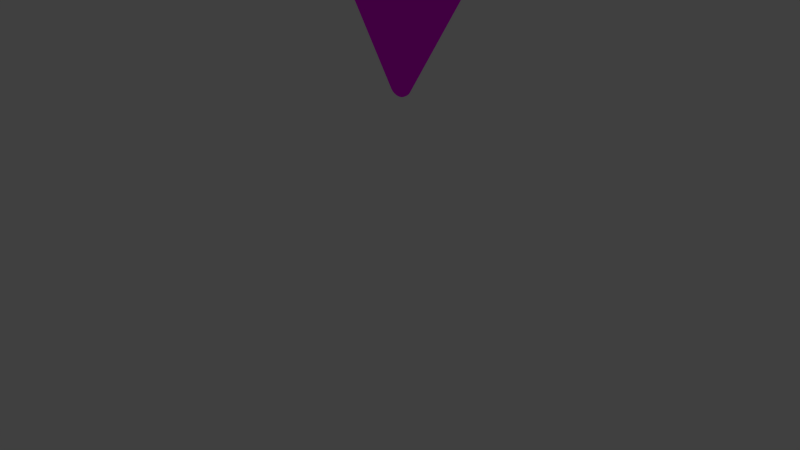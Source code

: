 # Source: cedaelpaso.blend  (saved by Blender 2.74.0; exported with 4.5.12 LTS)
import bpy
from mathutils import Matrix  # noqa: F401  (used for matrix-valued properties, if any)

bpy.ops.wm.read_factory_settings(use_empty=True)
scene = bpy.context.scene
scene.name = 'Scene'

# ---- collections
col_collection_1 = bpy.data.collections.new('Collection 1'); scene.collection.children.link(col_collection_1)

# ---- images (referenced by path relative to the original .blend; pixels are not part of the script)
import os
ASSET_DIR = os.environ.get("B2B_ASSET_DIR", "")  # directory of the original .blend (textures are referenced by path, not embedded)
HERE = os.path.dirname(os.path.abspath(__file__))  # packed textures are extracted next to this script under _unpacked/

def load_image(name, relpath, width, height, colorspace="sRGB"):
    """Load a texture the original file referenced (path relative to the .blend, or extracted next to this script)."""
    p = next((c for c in (os.path.join(HERE, relpath), os.path.join(ASSET_DIR, relpath)) if relpath and os.path.exists(c)), "")
    if p:
        img = bpy.data.images.load(p, check_existing=True)
        img.name = name
    else:  # same state as the original file: an image datablock whose file is absent (Cycles renders it pink)
        img = bpy.data.images.new(name, width, height)
        img.source = "FILE"
        img.filepath = "//" + (relpath or name)
    img.colorspace_settings.name = colorspace
    return img
img_cedaelpaso_final_png = load_image('cedaelpaso_final.png', 'cedaelpaso_final.png', 1024, 1024, 'sRGB')

# ---- materials (node trees are filled in below, after node groups)
mat_material = bpy.data.materials.new('Material')
mat_material.alpha_threshold = 0.0
mat_material.roughness = 0.5

# ---- material node trees
mat_material.use_nodes = True; mat_material.node_tree.nodes.clear()
_N = mat_material.node_tree.nodes; _L = mat_material.node_tree.links
n0 = _N.new('ShaderNodeOutputMaterial'); n0.name = 'Material Output'; n0.location = (300, 300)
n1 = _N.new('ShaderNodeBsdfDiffuse'); n1.name = 'Diffuse BSDF'; n1.location = (10, 300)
n2 = _N.new('ShaderNodeTexImage'); n2.name = 'Image Texture'; n2.location = (-180, 300)
n2.width = 140
n2.image = img_cedaelpaso_final_png
_L.new(n1.outputs[0], n0.inputs[0])
_L.new(n2.outputs[0], n1.inputs[0])
n0.is_active_output = True

# ---- world
world_world = bpy.data.worlds.new('World'); scene.world = world_world
world_world.color = (0.05088, 0.05088, 0.05088)
world_world.use_sun_shadow = False
world_world.sun_shadow_jitter_overblur = 0.0
world_world.cycles.sampling_method = 'MANUAL'
world_world.cycles.sample_map_resolution = 256

# ---- lights
light_point = bpy.data.lights.new('Point', 'POINT')
light_point.transmission_factor = 0.0
light_point.energy = 100.0
light_point.shadow_buffer_clip_start = 0.5
light_point.shadow_soft_size = 0.1
light_point.shadow_maximum_resolution = 0.006
light_point.use_absolute_resolution = True
light_point.cycles.use_multiple_importance_sampling = False

# ---- meshes
me_plane_001 = bpy.data.meshes.new('Plane.001')
me_plane_001.from_pydata([(4.083, 3.152, -0.05159), (0.4445, -4.745, -0.05159), (4.572, 2.42, -0.05159), (4.603, 2.519, -0.05159), (4.613, 2.622, -0.05159), (4.603, 2.726, -0.05159), (4.572, 2.825, -0.05159), (4.523, 2.917, -0.05159), (4.458, 2.997, -0.05159), (4.377, 3.063, -0.05159), (4.286, 3.112, -0.05159), (4.186, 3.142, -0.05159), (-4.075, 3.152, -0.05159), (-0.4368, -4.745, -0.05159), (-4.565, 2.42, -0.05159), (-4.595, 2.519, -0.05159), (-4.605, 2.622, -0.05159), (-4.595, 2.726, -0.05159), (-4.565, 2.825, -0.05159), (-4.516, 2.917, -0.05159), (-4.45, 2.997, -0.05159), (-4.37, 3.063, -0.05159), (-4.278, 3.112, -0.05159), (-4.179, 3.142, -0.05159), (0.003781, 3.147, -0.05159), (-0.3709, -4.825, -0.05159), (-0.2906, -4.891, -0.05159), (-0.199, -4.94, -0.05159), (-0.09954, -4.97, -0.05159), (0.003858, -4.98, -0.05159), (0.1073, -4.97, -0.05159), (0.2067, -4.94, -0.05159), (0.2983, -4.891, -0.05159), (0.3786, -4.825, -0.05159), (4.083, 3.152, 0.04841), (0.4445, -4.745, 0.04841), (4.572, 2.42, 0.04841), (4.603, 2.519, 0.04841), (4.613, 2.622, 0.04841), (4.603, 2.726, 0.04841), (4.572, 2.825, 0.04841), (4.523, 2.917, 0.04841), (4.458, 2.997, 0.04841), (4.377, 3.063, 0.04841), (4.286, 3.112, 0.04841), (4.186, 3.142, 0.04841), (-4.075, 3.152, 0.04841), (-0.4368, -4.745, 0.04841), (-4.565, 2.42, 0.04841), (-4.595, 2.519, 0.04841), (-4.605, 2.622, 0.04841), (-4.595, 2.726, 0.04841), (-4.565, 2.825, 0.04841), (-4.516, 2.917, 0.04841), (-4.45, 2.997, 0.04841), (-4.37, 3.063, 0.04841), (-4.278, 3.112, 0.04841), (-4.179, 3.142, 0.04841), (0.003781, 3.147, 0.04841), (-0.3709, -4.825, 0.04841), (-0.2906, -4.891, 0.04841), (-0.199, -4.94, 0.04841), (-0.09954, -4.97, 0.04841), (0.003858, -4.98, 0.04841), (0.1073, -4.97, 0.04841), (0.2067, -4.94, 0.04841), (0.2983, -4.891, 0.04841), (0.3786, -4.825, 0.04841), (-0.2588, -24.83, 0.1081)], [], [(0, 34, 45, 11), (28, 62, 61, 27), (1, 35, 67, 33), (19, 18, 52, 53), (9, 43, 42, 8), (12, 46, 58, 24), (16, 15, 49, 50), (32, 66, 65, 31), (23, 22, 56, 57), (6, 40, 39, 5), (2, 36, 35, 1), (29, 63, 62, 28), (3, 37, 36, 2), (20, 19, 53, 54), (26, 60, 59, 25), (10, 44, 43, 9), (33, 67, 66, 32), (17, 16, 50, 51), (7, 41, 40, 6), (12, 23, 57, 46), (0, 24, 58, 34), (30, 64, 63, 29), (4, 38, 37, 3), (21, 20, 54, 55), (11, 45, 44, 10), (27, 61, 60, 26), (18, 17, 51, 52), (25, 59, 47, 13), (14, 13, 47, 48), (8, 42, 41, 7), (15, 14, 48, 49), (31, 65, 64, 30), (5, 39, 38, 4), (22, 21, 55, 56), (36, 37, 38, 39, 40, 41, 42, 43, 44, 45, 34, 58, 46, 57, 56, 55, 54, 53, 52, 51, 50, 49, 48, 47, 59, 60, 61, 62, 63, 64, 65, 66, 67, 35), (2, 1, 33, 32, 31, 30, 29, 28, 27, 26, 25, 13, 14, 15, 16, 17, 18, 19, 20, 21, 22, 23, 12, 24, 0, 11, 10, 9, 8, 7, 6, 5, 4, 3)])
_uv = me_plane_001.uv_layers.new(name='UVMap')
_uv.uv.foreach_set('vector', [0.9939, 0.02364, 0.9878, 0.02364, 0.9878, 0.01726, 0.9939, 0.01726, 0.006081, 0.5843, 6.569e-09, 0.5843, 4.53e-09, 0.578, 0.006081, 0.578, 1.0, 0.009874, 0.9939, 0.009874, 0.9939, 0.004543, 1.0, 0.004543, 0.9878, 0.9947, 0.9878, 0.9888, 0.9939, 0.9888, 0.9939, 0.9947, 0.9939, 0.005205, 0.9878, 0.005205, 0.9878, 2.931e-08, 0.9939, 0.0, 0.9939, 0.5238, 0.9878, 0.5238, 0.9878, 0.2737, 0.9939, 0.2737, 0.9878, 0.9761, 0.9878, 0.9699, 0.9939, 0.9699, 0.9939, 0.9761, 0.006081, 0.6081, 0.0, 0.6081, 2.945e-09, 0.6028, 0.006081, 0.6028, 0.9939, 0.5301, 0.9939, 0.5361, 0.9878, 0.5361, 0.9878, 0.5301, 1.0, 0.499, 0.9939, 0.499, 0.9939, 0.4931, 1.0, 0.4931, 1.0, 0.4742, 0.9939, 0.4742, 0.9939, 0.009874, 1.0, 0.009874, 0.006081, 0.5907, 9.061e-10, 0.5907, 6.569e-09, 0.5843, 0.006081, 0.5843, 1.0, 0.4805, 0.9939, 0.4805, 0.9939, 0.4742, 1.0, 0.4742, 0.9878, 1.0, 0.9878, 0.9947, 0.9939, 0.9947, 0.9939, 1.0, 0.006081, 0.5721, 1.586e-09, 0.5721, 5.889e-09, 0.5668, 0.006081, 0.5668, 0.9939, 0.01103, 0.9878, 0.01103, 0.9878, 0.005205, 0.9939, 0.005205, 1.0, 0.004543, 0.9939, 0.004543, 0.9939, 0.0, 1.0, 0.0, 0.9878, 0.9825, 0.9878, 0.9761, 0.9939, 0.9761, 0.9939, 0.9825, 1.0, 0.5043, 0.9939, 0.5043, 0.9939, 0.499, 1.0, 0.499, 0.9939, 0.5238, 0.9939, 0.5301, 0.9878, 0.5301, 0.9878, 0.5238, 0.9939, 0.02364, 0.9939, 0.2737, 0.9878, 0.2737, 0.9878, 0.02364, 0.006081, 0.5969, 7.249e-09, 0.5969, 9.061e-10, 0.5907, 0.006081, 0.5907, 1.0, 0.4869, 0.9939, 0.4869, 0.9939, 0.4805, 1.0, 0.4805, 0.9939, 0.5415, 0.9939, 0.5461, 0.9878, 0.5461, 0.9878, 0.5415, 0.9939, 0.01726, 0.9878, 0.01726, 0.9878, 0.01103, 0.9939, 0.01103, 0.006081, 0.578, 4.53e-09, 0.578, 1.586e-09, 0.5721, 0.006081, 0.5721, 0.9878, 0.9888, 0.9878, 0.9825, 0.9939, 0.9825, 0.9939, 0.9888, 0.9878, 0.5461, 0.9939, 0.5461, 0.9939, 0.5506, 0.9878, 0.5506, 0.9878, 0.964, 0.9878, 0.5506, 0.9939, 0.5506, 0.9939, 0.964, 1.0, 0.5088, 0.9939, 0.5088, 0.9939, 0.5043, 1.0, 0.5043, 0.9878, 0.9699, 0.9878, 0.964, 0.9939, 0.964, 0.9939, 0.9699, 0.006081, 0.6028, 2.945e-09, 0.6028, 7.249e-09, 0.5969, 0.006081, 0.5969, 1.0, 0.4931, 0.9939, 0.4931, 0.9939, 0.4869, 1.0, 0.4869, 0.9939, 0.5361, 0.9939, 0.5415, 0.9878, 0.5415, 0.9878, 0.5361, 0.4939, 0.5385, 0.4925, 0.5447, 0.4899, 0.5506, 0.4862, 0.5558, 0.4816, 0.5601, 0.4762, 0.5635, 0.4703, 0.5658, 0.4641, 0.5668, 0.4578, 0.5666, 0.4516, 0.5652, 0.4459, 0.5625, 0.2311, 0.4371, 0.01607, 0.3122, 0.01093, 0.3085, 0.006606, 0.3038, 0.003265, 0.2984, 0.001035, 0.2924, 0.0, 0.2861, 0.0002011, 0.2798, 0.00163, 0.2735, 0.004232, 0.2677, 0.007908, 0.2625, 0.01251, 0.2582, 0.4475, 0.0033, 0.4534, 0.001046, 0.4596, 0.0, 0.4659, 0.0002033, 0.4721, 0.001648, 0.4779, 0.004278, 0.483, 0.007993, 0.4873, 0.01265, 0.4907, 0.01807, 0.4929, 0.02404, 0.4939, 0.03034, 0.9878, 0.02828, 0.9878, 0.5365, 0.9868, 0.5428, 0.9846, 0.5487, 0.9812, 0.5541, 0.9769, 0.5588, 0.9718, 0.5625, 0.966, 0.5652, 0.9599, 0.5666, 0.9535, 0.5668, 0.9473, 0.5658, 0.9414, 0.5635, 0.5064, 0.3086, 0.5018, 0.3043, 0.4982, 0.2991, 0.4955, 0.2933, 0.4941, 0.287, 0.4939, 0.2806, 0.495, 0.2744, 0.4972, 0.2684, 0.5005, 0.263, 0.5048, 0.2583, 0.51, 0.2546, 0.7251, 0.1297, 0.9398, 0.004278, 0.9456, 0.001648, 0.9517, 0.0002033, 0.958, 0.0, 0.9643, 0.001046, 0.9702, 0.0033, 0.9755, 0.006677, 0.9801, 0.01105, 0.9838, 0.01624, 0.9864, 0.02206])
me_plane_001.materials.append(mat_material)
me_plane_001.use_remesh_preserve_volume = False
me_plane_001.use_remesh_preserve_attributes = False
me_plane_001.use_mirror_vertex_groups = False
me_plane_001.update()

# ---- objects
ob_point = bpy.data.objects.new('Point', light_point)
ob_seda_el_paso = bpy.data.objects.new('Seda el Paso', me_plane_001)

# ---- transforms, parenting, visibility, modifiers, constraints
ob_point.location = (-0.4082, 4.779, 1.328)
ob_point.lineart.crease_threshold = 0.0
ob_seda_el_paso.location = (0.0, 0.0, 0.0)
ob_seda_el_paso.rotation_euler = (1.571, -0.0, 0.0)
ob_seda_el_paso.lineart.crease_threshold = 0.0

# ---- collection membership
col_collection_1.objects.link(ob_point)
col_collection_1.objects.link(ob_seda_el_paso)

# ---- scene / render settings (as saved in the file)
scene.frame_start = 1; scene.frame_end = 250; scene.frame_set(0)
scene.render.engine = 'CYCLES'
scene.render.resolution_percentage = 50
scene.render.dither_intensity = 0.0
scene.cycles.use_denoising = False
scene.cycles.samples = 10
scene.cycles.sampling_pattern = 'TABULATED_SOBOL'
scene.cycles.light_sampling_threshold = 0.0
scene.cycles.use_adaptive_sampling = False
scene.cycles.use_light_tree = False
scene.cycles.blur_glossy = 0.0
scene.cycles.pixel_filter_type = 'GAUSSIAN'
scene.cycles.sample_clamp_indirect = 0.0
scene.view_settings.view_transform = 'Standard'
bpy.context.view_layer.update()

# ---- added for rendering (the .blend has no active camera): camera
cam_auto = bpy.data.cameras.new('AutoCamera')
cam_auto.lens = 50.0
cam_auto.sensor_width = 36.0
cam_auto.clip_end = 1000.0
ob_auto_camera = bpy.data.objects.new('AutoCamera', cam_auto)
scene.collection.objects.link(ob_auto_camera)
ob_auto_camera.location = (27.2654, -32.7421, 10.969)
ob_auto_camera.rotation_euler = (1.09748, -7.21219e-08, 0.694738)
scene.camera = ob_auto_camera
bpy.context.view_layer.update()
